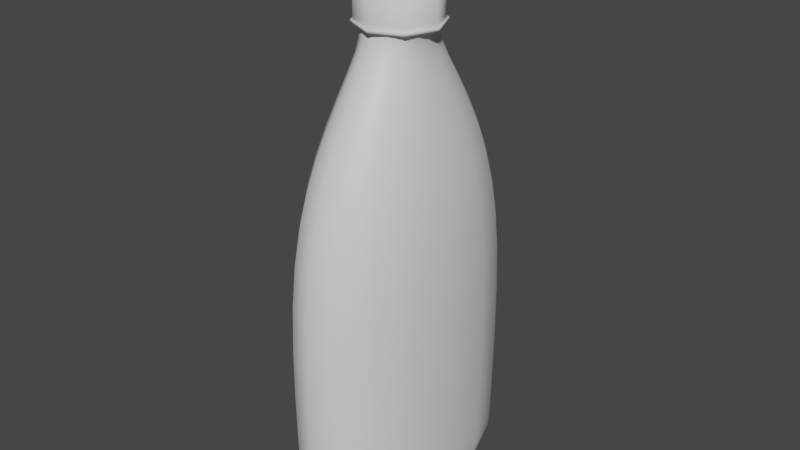 # Source: Washing_Up_Liquid.blend  (saved by Blender 3.3.6; exported with 4.5.12 LTS)
import bpy
from mathutils import Matrix  # noqa: F401  (used for matrix-valued properties, if any)

bpy.ops.wm.read_factory_settings(use_empty=True)
scene = bpy.context.scene
scene.name = 'Scene'

# ---- collections
col_collection = bpy.data.collections.new('Collection'); scene.collection.children.link(col_collection)

# ---- materials (node trees are filled in below, after node groups)
mat_material = bpy.data.materials.new('Material')
mat_material.alpha_threshold = 0.0
mat_material.use_transparent_shadow = False
mat_material.roughness = 0.5
mat_material.line_color = (0.0, 0.0, 0.0, 1.0)

# ---- material node trees
mat_material.use_nodes = True; mat_material.node_tree.nodes.clear()
_N = mat_material.node_tree.nodes; _L = mat_material.node_tree.links
n0 = _N.new('ShaderNodeOutputMaterial'); n0.name = 'Material Output'; n0.location = (300, 300)
n1 = _N.new('ShaderNodeBsdfPrincipled'); n1.name = 'Principled BSDF'; n1.location = (10, 300)
n1.distribution = 'GGX'
n1.subsurface_method = 'RANDOM_WALK_SKIN'
n1.inputs[3].default_value = 1.45
n1.inputs[27].default_value = (0.0, 0.0, 0.0, 1.0)
n1.inputs[28].default_value = 1.0
_L.new(n1.outputs[0], n0.inputs[0])
n0.is_active_output = True

# ---- world
world_world = bpy.data.worlds.new('World'); scene.world = world_world
world_world.use_nodes = True; world_world.node_tree.nodes.clear()
_N = world_world.node_tree.nodes; _L = world_world.node_tree.links
n0 = _N.new('ShaderNodeOutputWorld'); n0.name = 'World Output'; n0.location = (300, 300)
n1 = _N.new('ShaderNodeBackground'); n1.name = 'Background'; n1.location = (10, 300)
n1.inputs[0].default_value = (0.05088, 0.05088, 0.05088, 1.0)
_L.new(n1.outputs[0], n0.inputs[0])
n0.is_active_output = True
world_world.color = (0.05088, 0.05088, 0.05088)
world_world.use_sun_shadow = False
world_world.sun_shadow_jitter_overblur = 0.0

# ---- meshes
me_cube = bpy.data.meshes.new('Cube')
me_cube.from_pydata([(0.07196, 0.1006, 0.8155), (0.0782, 0.2805, -0.4014), (0.07196, -0.1006, 0.8155), (0.0782, -0.2805, -0.4014), (-0.07196, 0.1006, 0.8155), (-0.0782, 0.2805, -0.4014), (-0.07196, -0.1006, 0.8155), (-0.0782, -0.2805, -0.4014), (0.162, 0.3035, 0.5526), (-0.162, -0.3035, 0.5526), (0.162, -0.3035, 0.5526), (-0.162, 0.3035, 0.5526), (0.1955, 0.3825, -0.408), (0.1955, -0.3825, -0.408), (-0.1955, 0.3825, -0.408), (-0.1955, -0.3825, -0.408), (-0.1955, 0.3825, -0.4614), (-0.1955, -0.3825, -0.4614), (0.1955, 0.3825, -0.4614), (0.1955, -0.3825, -0.4614), (-0.1408, 0.2572, -0.4614), (-0.1408, -0.2572, -0.4614), (0.1408, 0.2572, -0.4614), (0.1408, -0.2572, -0.4614), (0.1234, -0.115, 0.8361), (-0.1234, -0.115, 0.8361), (0.1234, 0.115, 0.8361), (-0.1234, 0.115, 0.8361), (-0.207, -0.405, 0.2283), (0.207, 0.405, 0.2283), (0.207, -0.405, 0.2283), (-0.207, 0.405, 0.2283), (0.09871, -0.09197, 0.8861), (-0.09871, -0.09197, 0.8861), (0.09871, 0.09197, 0.8861), (-0.09871, 0.09197, 0.8861)], [], [(0, 4, 27, 26), (10, 2, 6, 9), (9, 6, 4, 11), (5, 1, 3, 7), (8, 0, 2, 10), (11, 4, 0, 8), (31, 11, 8, 29), (29, 8, 10, 30), (28, 9, 11, 31), (30, 10, 9, 28), (19, 13, 15, 17), (17, 15, 14, 16), (18, 12, 13, 19), (16, 14, 12, 18), (20, 21, 17, 16), (22, 20, 16, 18), (21, 23, 19, 17), (23, 22, 18, 19), (5, 7, 21, 20), (1, 5, 20, 22), (7, 3, 23, 21), (3, 1, 22, 23), (27, 25, 33, 35), (6, 2, 24, 25), (4, 6, 25, 27), (2, 0, 26, 24), (13, 30, 28, 15), (15, 28, 31, 14), (12, 29, 30, 13), (14, 31, 29, 12), (34, 35, 33, 32), (25, 24, 32, 33), (26, 27, 35, 34), (24, 26, 34, 32)])
me_cube.polygons.foreach_set('use_smooth', [True] * 34)
_uv = me_cube.uv_layers.new(name='UVMap')
_uv.uv.foreach_set('vector', [0.625, 0.5, 0.625, 0.25, 0.625, 0.25, 0.625, 0.5, 0.5417, 0.75, 0.625, 0.75, 0.625, 1.0, 0.5417, 1.0, 0.5417, 0.0, 0.625, 0.0, 0.625, 0.25, 0.5417, 0.25, 0.2, 0.5333, 0.3, 0.5333, 0.3, 0.7167, 0.2, 0.7167, 0.5417, 0.5, 0.625, 0.5, 0.625, 0.75, 0.5417, 0.75, 0.5417, 0.25, 0.625, 0.25, 0.625, 0.5, 0.5417, 0.5, 0.497, 0.25, 0.5417, 0.25, 0.5417, 0.5, 0.497, 0.5, 0.497, 0.5, 0.5417, 0.5, 0.5417, 0.75, 0.497, 0.75, 0.497, 0.0, 0.5417, 0.0, 0.5417, 0.25, 0.497, 0.25, 0.497, 0.75, 0.5417, 0.75, 0.5417, 1.0, 0.497, 1.0, 0.375, 0.75, 0.3813, 0.75, 0.3812, 1.0, 0.375, 1.0, 0.375, 0.0, 0.3812, 0.0, 0.3813, 0.25, 0.375, 0.25, 0.375, 0.5, 0.3813, 0.5, 0.3813, 0.75, 0.375, 0.75, 0.375, 0.25, 0.3813, 0.25, 0.3813, 0.5, 0.375, 0.5, 0.15, 0.5111, 0.15, 0.7389, 0.125, 0.75, 0.125, 0.5, 0.35, 0.5111, 0.15, 0.5111, 0.125, 0.5, 0.375, 0.5, 0.15, 0.7389, 0.35, 0.7389, 0.375, 0.75, 0.125, 0.75, 0.35, 0.7389, 0.35, 0.5111, 0.375, 0.5, 0.375, 0.75, 0.2, 0.5333, 0.2, 0.7167, 0.15, 0.7389, 0.15, 0.5111, 0.3, 0.5333, 0.2, 0.5333, 0.15, 0.5111, 0.35, 0.5111, 0.2, 0.7167, 0.3, 0.7167, 0.35, 0.7389, 0.15, 0.7389, 0.3, 0.7167, 0.3, 0.5333, 0.35, 0.5111, 0.35, 0.7389, 0.625, 0.25, 0.625, 0.0, 0.625, 0.0, 0.625, 0.25, 0.625, 1.0, 0.625, 0.75, 0.625, 0.75, 0.625, 1.0, 0.625, 0.25, 0.625, 0.0, 0.625, 0.0, 0.625, 0.25, 0.625, 0.75, 0.625, 0.5, 0.625, 0.5, 0.625, 0.75, 0.3813, 0.75, 0.497, 0.75, 0.497, 1.0, 0.3812, 1.0, 0.3812, 0.0, 0.497, 0.0, 0.497, 0.25, 0.3813, 0.25, 0.3813, 0.5, 0.497, 0.5, 0.497, 0.75, 0.3813, 0.75, 0.3813, 0.25, 0.497, 0.25, 0.497, 0.5, 0.3813, 0.5, 0.625, 0.5, 0.875, 0.5, 0.875, 0.75, 0.625, 0.75, 0.625, 1.0, 0.625, 0.75, 0.625, 0.75, 0.625, 1.0, 0.625, 0.5, 0.625, 0.25, 0.625, 0.25, 0.625, 0.5, 0.625, 0.75, 0.625, 0.5, 0.625, 0.5, 0.625, 0.75])
me_cube.materials.append(mat_material)
me_cube.use_mirror_vertex_groups = False
me_cube.update()
me_cylinder = bpy.data.meshes.new('Cylinder')
me_cylinder.from_pydata([(-7.311e-09, 0.1125, 0.85), (-7.311e-09, 0.1125, 0.95), (0.07955, 0.07955, 0.85), (0.07955, 0.07955, 0.95), (0.1125, -4.657e-10, 0.85), (0.1125, -4.657e-10, 0.95), (0.07955, -0.07955, 0.85), (0.07955, -0.07955, 0.95), (-7.311e-09, -0.1125, 0.85), (-7.311e-09, -0.1125, 0.95), (-0.07955, -0.07955, 0.85), (-0.07955, -0.07955, 0.95), (-0.1125, -4.657e-10, 0.85), (-0.1125, -4.657e-10, 0.95), (-0.07955, 0.07955, 0.85), (-0.07955, 0.07955, 0.95), (0.03977, 0.03977, 1.0), (-6.449e-09, 0.05625, 1.0), (0.05625, -2.328e-10, 1.0), (0.03977, -0.03977, 1.0), (-6.449e-09, -0.05625, 1.0), (-0.03977, -0.03977, 1.0), (-0.05625, -2.328e-10, 1.0), (-0.03977, 0.03977, 1.0), (0.03977, 0.03977, 1.05), (-2.726e-08, 0.05625, 1.05), (0.05625, -2.328e-10, 1.05), (0.03977, -0.03977, 1.05), (-2.726e-08, -0.05625, 1.05), (-0.03977, -0.03977, 1.05), (-0.05625, -2.328e-10, 1.05), (-0.03977, 0.03977, 1.05), (0.04972, 0.04972, 1.05), (-2.663e-08, 0.07031, 1.05), (0.07031, -2.91e-10, 1.05), (0.04972, -0.04972, 1.05), (-2.663e-08, -0.07031, 1.05), (-0.04972, -0.04972, 1.05), (-0.07031, -2.91e-10, 1.05), (-0.04972, 0.04972, 1.05), (0.04972, 0.04972, 1.06), (-2.663e-08, 0.07031, 1.06), (0.07031, -2.91e-10, 1.06), (0.04972, -0.04972, 1.06), (-2.663e-08, -0.07031, 1.06), (-0.04972, -0.04972, 1.06), (-0.07031, -2.91e-10, 1.06), (-0.04972, 0.04972, 1.06), (-0.05766, -2.387e-10, 0.9987), (-0.04077, 0.04077, 0.9987), (0.04077, 0.04077, 0.9987), (0.05766, -2.387e-10, 0.9987), (-6.471e-09, -0.05766, 0.9987), (-0.04077, -0.04077, 0.9987), (-6.471e-09, 0.05766, 0.9987), (0.04077, -0.04077, 0.9987), (-7.311e-09, 0.1125, 0.8525), (0.07955, 0.07955, 0.8525), (0.1125, -4.657e-10, 0.8525), (0.07955, -0.07955, 0.8525), (-7.311e-09, -0.1125, 0.8525), (-0.07955, -0.07955, 0.8525), (-0.1125, -4.657e-10, 0.8525), (-0.07955, 0.07955, 0.8525), (-7.397e-09, 0.1181, 0.85), (0.08353, 0.08353, 0.85), (0.1181, -4.889e-10, 0.85), (0.08353, -0.08353, 0.85), (-7.397e-09, -0.1181, 0.85), (-0.08353, -0.08353, 0.85), (-0.1181, -4.889e-10, 0.85), (-0.08353, 0.08353, 0.85), (-7.397e-09, 0.1181, 0.84), (0.08353, 0.08353, 0.84), (0.1181, -4.889e-10, 0.84), (0.08353, -0.08353, 0.84), (-7.397e-09, -0.1181, 0.84), (-0.08353, -0.08353, 0.84), (-0.1181, -4.889e-10, 0.84), (-0.08353, 0.08353, 0.84), (-0.01875, -1.49e-08, 0.85), (-0.01875, -1.49e-08, 1.05), (-0.01875, 0.1125, 0.85), (-0.01875, 0.1125, 1.05), (0.01875, -1.49e-08, 0.85), (0.01875, -1.49e-08, 1.05), (0.01875, 0.1125, 0.85), (0.01875, 0.1125, 1.05)], [], [(56, 1, 3, 57), (57, 3, 5, 58), (58, 5, 7, 59), (59, 7, 9, 60), (60, 9, 11, 61), (61, 11, 13, 62), (49, 48, 22, 23), (62, 13, 15, 63), (63, 15, 1, 56), (0, 2, 4, 6, 8, 10, 12, 14), (17, 23, 31, 25), (51, 50, 16, 18), (53, 52, 20, 21), (54, 49, 23, 17), (50, 54, 17, 16), (55, 51, 18, 19), (48, 53, 21, 22), (52, 55, 19, 20), (24, 25, 31, 30, 29, 28, 27, 26), (22, 21, 29, 30), (20, 19, 27, 28), (18, 16, 24, 26), (23, 22, 30, 31), (21, 20, 28, 29), (19, 18, 26, 27), (16, 17, 25, 24), (32, 34, 35, 36, 37, 38, 39, 33), (40, 41, 47, 46, 45, 44, 43, 42), (39, 38, 46, 47), (37, 36, 44, 45), (35, 34, 42, 43), (32, 33, 41, 40), (33, 39, 47, 41), (38, 37, 45, 46), (36, 35, 43, 44), (34, 32, 40, 42), (9, 7, 55, 52), (13, 11, 53, 48), (7, 5, 51, 55), (3, 1, 54, 50), (1, 15, 49, 54), (11, 9, 52, 53), (5, 3, 50, 51), (15, 13, 48, 49), (14, 63, 56, 0), (12, 62, 63, 14), (10, 61, 62, 12), (8, 60, 61, 10), (6, 59, 60, 8), (4, 58, 59, 6), (2, 57, 58, 4), (0, 56, 57, 2), (64, 71, 70, 69, 68, 67, 66, 65), (72, 73, 74, 75, 76, 77, 78, 79), (69, 70, 78, 77), (67, 68, 76, 75), (65, 66, 74, 73), (70, 71, 79, 78), (68, 69, 77, 76), (66, 67, 75, 74), (64, 65, 73, 72), (71, 64, 72, 79), (80, 81, 83, 82), (82, 83, 87, 86), (86, 87, 85, 84), (84, 85, 81, 80), (82, 86, 84, 80), (87, 83, 81, 85)])
me_cylinder.polygons.foreach_set('use_smooth', [1, 1, 1, 1, 1, 1, 1, 1, 1, 1, 1, 1, 1, 1, 1, 1, 1, 1, 1, 1, 1, 1, 1, 1, 1, 1, 1, 1, 1, 1, 1, 1, 1, 1, 1, 1, 1, 1, 1, 1, 1, 1, 1, 1, 1, 1, 1, 1, 1, 1, 1, 1, 1, 1, 1, 1, 1, 1, 1, 1, 1, 1, 0, 0, 0, 0, 0, 0])
_uv = me_cylinder.uv_layers.new(name='UVMap')
_uv.uv.foreach_set('vector', [1.0, 0.5125, 1.0, 1.0, 0.875, 1.0, 0.875, 0.5125, 0.875, 0.5125, 0.875, 1.0, 0.75, 1.0, 0.75, 0.5125, 0.75, 0.5125, 0.75, 1.0, 0.625, 1.0, 0.625, 0.5125, 0.625, 0.5125, 0.625, 1.0, 0.5, 1.0, 0.5, 0.5125, 0.5, 0.5125, 0.5, 1.0, 0.375, 1.0, 0.375, 0.5125, 0.375, 0.5125, 0.375, 1.0, 0.25, 1.0, 0.25, 0.5125, 0.125, 1.0, 0.25, 1.0, 0.25, 1.0, 0.125, 1.0, 0.25, 0.5125, 0.25, 1.0, 0.125, 1.0, 0.125, 0.5125, 0.125, 0.5125, 0.125, 1.0, 0.0, 1.0, 0.0, 0.5125, 0.75, 0.49, 0.9197, 0.4197, 0.99, 0.25, 0.9197, 0.08029, 0.75, 0.01, 0.5803, 0.08029, 0.51, 0.25, 0.5803, 0.4197, 0.0, 1.0, 0.125, 1.0, 0.125, 1.0, 0.0, 1.0, 0.75, 1.0, 0.875, 1.0, 0.875, 1.0, 0.75, 1.0, 0.375, 1.0, 0.5, 1.0, 0.5, 1.0, 0.375, 1.0, 0.0, 1.0, 0.125, 1.0, 0.125, 1.0, 0.0, 1.0, 0.875, 1.0, 1.0, 1.0, 1.0, 1.0, 0.875, 1.0, 0.625, 1.0, 0.75, 1.0, 0.75, 1.0, 0.625, 1.0, 0.25, 1.0, 0.375, 1.0, 0.375, 1.0, 0.25, 1.0, 0.5, 1.0, 0.625, 1.0, 0.625, 1.0, 0.5, 1.0, 0.4197, 0.4197, 0.25, 0.49, 0.08029, 0.4197, 0.01, 0.25, 0.08029, 0.08029, 0.25, 0.01, 0.4197, 0.08029, 0.49, 0.25, 0.25, 1.0, 0.375, 1.0, 0.375, 1.0, 0.25, 1.0, 0.5, 1.0, 0.625, 1.0, 0.625, 1.0, 0.5, 1.0, 0.75, 1.0, 0.875, 1.0, 0.875, 1.0, 0.75, 1.0, 0.125, 1.0, 0.25, 1.0, 0.25, 1.0, 0.125, 1.0, 0.375, 1.0, 0.5, 1.0, 0.5, 1.0, 0.375, 1.0, 0.625, 1.0, 0.75, 1.0, 0.75, 1.0, 0.625, 1.0, 0.875, 1.0, 1.0, 1.0, 1.0, 1.0, 0.875, 1.0, 0.4197, 0.4197, 0.49, 0.25, 0.4197, 0.08029, 0.25, 0.01, 0.08029, 0.08029, 0.01, 0.25, 0.08029, 0.4197, 0.25, 0.49, 0.4197, 0.4197, 0.25, 0.49, 0.08029, 0.4197, 0.01, 0.25, 0.08029, 0.08029, 0.25, 0.01, 0.4197, 0.08029, 0.49, 0.25, 0.08029, 0.4197, 0.01, 0.25, 0.01, 0.25, 0.08029, 0.4197, 0.08029, 0.08029, 0.25, 0.01, 0.25, 0.01, 0.08029, 0.08029, 0.4197, 0.08029, 0.49, 0.25, 0.49, 0.25, 0.4197, 0.08029, 0.4197, 0.4197, 0.25, 0.49, 0.25, 0.49, 0.4197, 0.4197, 0.25, 0.49, 0.08029, 0.4197, 0.08029, 0.4197, 0.25, 0.49, 0.01, 0.25, 0.08029, 0.08029, 0.08029, 0.08029, 0.01, 0.25, 0.25, 0.01, 0.4197, 0.08029, 0.4197, 0.08029, 0.25, 0.01, 0.49, 0.25, 0.4197, 0.4197, 0.4197, 0.4197, 0.49, 0.25, 0.5, 1.0, 0.625, 1.0, 0.625, 1.0, 0.5, 1.0, 0.25, 1.0, 0.375, 1.0, 0.375, 1.0, 0.25, 1.0, 0.625, 1.0, 0.75, 1.0, 0.75, 1.0, 0.625, 1.0, 0.875, 1.0, 1.0, 1.0, 1.0, 1.0, 0.875, 1.0, 0.0, 1.0, 0.125, 1.0, 0.125, 1.0, 0.0, 1.0, 0.375, 1.0, 0.5, 1.0, 0.5, 1.0, 0.375, 1.0, 0.75, 1.0, 0.875, 1.0, 0.875, 1.0, 0.75, 1.0, 0.125, 1.0, 0.25, 1.0, 0.25, 1.0, 0.125, 1.0, 0.125, 0.5, 0.125, 0.5125, 0.0, 0.5125, 0.0, 0.5, 0.25, 0.5, 0.25, 0.5125, 0.125, 0.5125, 0.125, 0.5, 0.375, 0.5, 0.375, 0.5125, 0.25, 0.5125, 0.25, 0.5, 0.5, 0.5, 0.5, 0.5125, 0.375, 0.5125, 0.375, 0.5, 0.625, 0.5, 0.625, 0.5125, 0.5, 0.5125, 0.5, 0.5, 0.75, 0.5, 0.75, 0.5125, 0.625, 0.5125, 0.625, 0.5, 0.875, 0.5, 0.875, 0.5125, 0.75, 0.5125, 0.75, 0.5, 1.0, 0.5, 1.0, 0.5125, 0.875, 0.5125, 0.875, 0.5, 0.75, 0.49, 0.5803, 0.4197, 0.51, 0.25, 0.5803, 0.08029, 0.75, 0.01, 0.9197, 0.08029, 0.99, 0.25, 0.9197, 0.4197, 0.75, 0.49, 0.9197, 0.4197, 0.99, 0.25, 0.9197, 0.08029, 0.75, 0.01, 0.5803, 0.08029, 0.51, 0.25, 0.5803, 0.4197, 0.5803, 0.08029, 0.51, 0.25, 0.51, 0.25, 0.5803, 0.08029, 0.9197, 0.08029, 0.75, 0.01, 0.75, 0.01, 0.9197, 0.08029, 0.9197, 0.4197, 0.99, 0.25, 0.99, 0.25, 0.9197, 0.4197, 0.51, 0.25, 0.5803, 0.4197, 0.5803, 0.4197, 0.51, 0.25, 0.75, 0.01, 0.5803, 0.08029, 0.5803, 0.08029, 0.75, 0.01, 0.99, 0.25, 0.9197, 0.08029, 0.9197, 0.08029, 0.99, 0.25, 0.75, 0.49, 0.9197, 0.4197, 0.9197, 0.4197, 0.75, 0.49, 0.5803, 0.4197, 0.75, 0.49, 0.75, 0.49, 0.5803, 0.4197, 0.375, 0.0, 0.625, 0.0, 0.625, 0.25, 0.375, 0.25, 0.375, 0.25, 0.625, 0.25, 0.625, 0.5, 0.375, 0.5, 0.375, 0.5, 0.625, 0.5, 0.625, 0.75, 0.375, 0.75, 0.375, 0.75, 0.625, 0.75, 0.625, 1.0, 0.375, 1.0, 0.125, 0.5, 0.375, 0.5, 0.375, 0.75, 0.125, 0.75, 0.625, 0.5, 0.875, 0.5, 0.875, 0.75, 0.625, 0.75])
me_cylinder.update()

# ---- objects
ob_cube = bpy.data.objects.new('Cube', me_cube)
ob_cylinder = bpy.data.objects.new('Cylinder', me_cylinder)

# ---- transforms, parenting, visibility, modifiers, constraints
ob_cube.location = (0.0, 0.0, 0.0)
ob_cube.lock_rotations_4d = False
ob_cube.empty_display_type = 'ARROWS'
ob_cube.lineart.crease_threshold = 0.0
_m = ob_cube.modifiers.new('Subdivision', 'SUBSURF')
ob_cylinder.location = (0.0, 0.0, 0.0)

# ---- collection membership
col_collection.objects.link(ob_cube)
col_collection.objects.link(ob_cylinder)

# ---- scene / render settings (as saved in the file)
scene.frame_start = 1; scene.frame_end = 250; scene.frame_set(1)
scene.render.engine = 'BLENDER_EEVEE_NEXT'
scene.cycles.sampling_pattern = 'TABULATED_SOBOL'
scene.cycles.use_light_tree = False
scene.view_settings.view_transform = 'Filmic'
bpy.context.view_layer.update()

# ---- added for rendering (the .blend has no active camera and no usable light): camera, sun
cam_auto = bpy.data.cameras.new('AutoCamera')
cam_auto.lens = 50.0
cam_auto.sensor_width = 36.0
cam_auto.clip_end = 1000.0
ob_auto_camera = bpy.data.objects.new('AutoCamera', cam_auto)
scene.collection.objects.link(ob_auto_camera)
ob_auto_camera.location = (1.64004, -1.96804, 1.61135)
ob_auto_camera.rotation_euler = (1.09748, -7.21219e-08, 0.694738)
scene.camera = ob_auto_camera
light_auto_sun = bpy.data.lights.new('AutoSun', 'SUN')
light_auto_sun.energy = 3.0
light_auto_sun.angle = 0.0523599
ob_auto_sun = bpy.data.objects.new('AutoSun', light_auto_sun)
scene.collection.objects.link(ob_auto_sun)
ob_auto_sun.rotation_euler = (0.872665, 0.174533, 0.523599)
bpy.context.view_layer.update()
